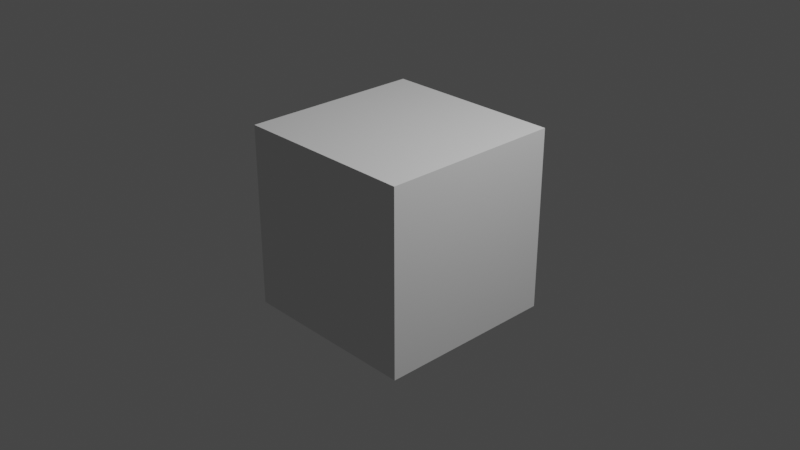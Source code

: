 # Source: VRCFacetracking.blend  (saved by Blender 3.0.42; exported with 4.5.12 LTS)
import bpy
from mathutils import Matrix  # noqa: F401  (used for matrix-valued properties, if any)

bpy.ops.wm.read_factory_settings(use_empty=True)
scene = bpy.context.scene
scene.name = 'Scene'

# ---- collections
col_collection = bpy.data.collections.new('Collection'); scene.collection.children.link(col_collection)

# ---- world
world_world = bpy.data.worlds.new('World'); scene.world = world_world
world_world.use_nodes = True; world_world.node_tree.nodes.clear()
_N = world_world.node_tree.nodes; _L = world_world.node_tree.links
n0 = _N.new('ShaderNodeOutputWorld'); n0.name = 'World Output'; n0.location = (300, 300)
n1 = _N.new('ShaderNodeBackground'); n1.name = 'Background'; n1.location = (10, 300)
n1.inputs[0].default_value = (0.05088, 0.05088, 0.05088, 1.0)
_L.new(n1.outputs[0], n0.inputs[0])
n0.is_active_output = True
world_world.color = (0.05088, 0.05088, 0.05088)
world_world.use_sun_shadow = False
world_world.sun_shadow_jitter_overblur = 0.0

# ---- cameras
cam_camera = bpy.data.cameras.new('Camera')
cam_camera.clip_end = 100.0
cam_camera.ortho_scale = 7.314

# ---- lights
light_light = bpy.data.lights.new('Light', 'POINT')
light_light.transmission_factor = 0.0
light_light.energy = 1000.0
light_light.shadow_soft_size = 0.1
light_light.shadow_maximum_resolution = 0.006
light_light.use_absolute_resolution = True

# ---- meshes
me_cube = bpy.data.meshes.new('Cube')
me_cube.from_pydata([(-1.0, -1.0, -1.0), (-1.0, -1.0, 1.0), (-1.0, 1.0, -1.0), (-1.0, 1.0, 1.0), (1.0, -1.0, -1.0), (1.0, -1.0, 1.0), (1.0, 1.0, -1.0), (1.0, 1.0, 1.0)], [], [(0, 1, 3, 2), (2, 3, 7, 6), (6, 7, 5, 4), (4, 5, 1, 0), (2, 6, 4, 0), (7, 3, 1, 5)])
_uv = me_cube.uv_layers.new(name='UVMap')
_uv.uv.foreach_set('vector', [0.375, 0.0, 0.625, 0.0, 0.625, 0.25, 0.375, 0.25, 0.375, 0.25, 0.625, 0.25, 0.625, 0.5, 0.375, 0.5, 0.375, 0.5, 0.625, 0.5, 0.625, 0.75, 0.375, 0.75, 0.375, 0.75, 0.625, 0.75, 0.625, 1.0, 0.375, 1.0, 0.125, 0.5, 0.375, 0.5, 0.375, 0.75, 0.125, 0.75, 0.625, 0.5, 0.875, 0.5, 0.875, 0.75, 0.625, 0.75])
me_cube.use_remesh_fix_poles = True
me_cube.use_remesh_preserve_attributes = False
me_cube.update()

# ---- objects
ob_cube = bpy.data.objects.new('Cube', me_cube)
ob_light = bpy.data.objects.new('Light', light_light)
ob_camera = bpy.data.objects.new('Camera', cam_camera)

# ---- transforms, parenting, visibility, modifiers, constraints
ob_cube.location = (0.0, 0.0, 0.0)
ob_light.location = (4.076, 1.005, 5.904)
ob_light.rotation_euler = (0.6503, 0.05522, 1.866)
ob_light.lock_rotations_4d = False
ob_light.empty_display_type = 'ARROWS'
ob_light.color = (0.0, 0.0, 0.0, 0.0)
ob_light.lineart.crease_threshold = 0.0
ob_camera.location = (7.359, -6.926, 4.958)
ob_camera.rotation_euler = (1.109, 0.0, 0.8149)
ob_camera.lock_rotations_4d = False
ob_camera.empty_display_type = 'ARROWS'
ob_camera.color = (0.0, 0.0, 0.0, 0.0)
ob_camera.display_type = 'WIRE'
ob_camera.lineart.crease_threshold = 0.0

# ---- collection membership
scene.collection.objects.link(ob_cube)
col_collection.objects.link(ob_light)
col_collection.objects.link(ob_camera)

# ---- scene / render settings (as saved in the file)
scene.camera = ob_camera
scene.frame_start = 1; scene.frame_end = 250; scene.frame_set(14)
scene.render.engine = 'BLENDER_EEVEE_NEXT'
scene.cycles.sampling_pattern = 'TABULATED_SOBOL'
scene.cycles.use_light_tree = False
scene.view_settings.view_transform = 'Filmic'
bpy.context.view_layer.update()
